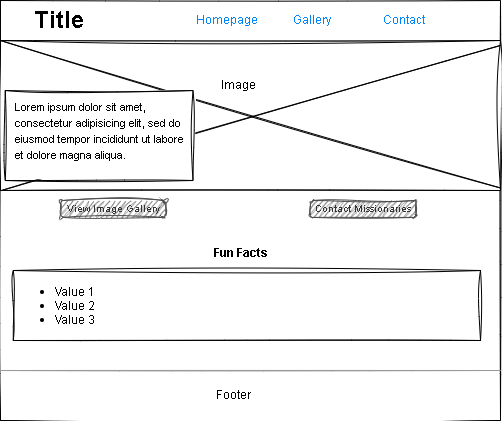

The diagram above was exported from draw.io. Its source (the exported page's mxGraphModel, read from the mxfile embedded in the PNG):
<mxGraphModel dx="676" dy="418" grid="1" gridSize="10" guides="1" tooltips="1" connect="1" arrows="1" fold="1" page="1" pageScale="1" pageWidth="850" pageHeight="1100" math="0" shadow="0">
  <root>
    <mxCell id="2xpxWbfpiOy_aShuWePv-0" />
    <mxCell id="2xpxWbfpiOy_aShuWePv-1" parent="2xpxWbfpiOy_aShuWePv-0" />
    <mxCell id="5XiuEd1DqEUZ9CRju1yZ-10" value="" style="rounded=0;whiteSpace=wrap;html=1;sketch=1;curveFitting=1;jiggle=2;" vertex="1" parent="2xpxWbfpiOy_aShuWePv-1">
      <mxGeometry x="90" y="40" width="500" height="420" as="geometry" />
    </mxCell>
    <mxCell id="2xpxWbfpiOy_aShuWePv-3" value="Title" style="text;strokeColor=none;fillColor=none;html=1;fontSize=24;fontStyle=1;verticalAlign=middle;align=center;sketch=1;curveFitting=1;jiggle=2;" vertex="1" parent="2xpxWbfpiOy_aShuWePv-1">
      <mxGeometry x="90" y="50" width="115" height="20" as="geometry" />
    </mxCell>
    <mxCell id="2xpxWbfpiOy_aShuWePv-5" value="" style="verticalLabelPosition=bottom;shadow=0;dashed=0;align=center;html=1;verticalAlign=top;strokeWidth=1;shape=mxgraph.mockup.markup.line;strokeColor=#999999;sketch=1;curveFitting=1;jiggle=2;" vertex="1" parent="2xpxWbfpiOy_aShuWePv-1">
      <mxGeometry x="90" y="70" width="500" height="20" as="geometry" />
    </mxCell>
    <mxCell id="2xpxWbfpiOy_aShuWePv-6" value="View Image Gallery" style="rounded=1;html=1;shadow=0;dashed=0;whiteSpace=wrap;fontSize=10;fillColor=#666666;align=center;strokeColor=#4D4D4D;fontColor=#333333;sketch=1;curveFitting=1;jiggle=2;" vertex="1" parent="2xpxWbfpiOy_aShuWePv-1">
      <mxGeometry x="150" y="240" width="105.5" height="16.88" as="geometry" />
    </mxCell>
    <mxCell id="2xpxWbfpiOy_aShuWePv-7" value="Contact Missionaries" style="rounded=1;html=1;shadow=0;dashed=0;whiteSpace=wrap;fontSize=10;fillColor=#666666;align=center;strokeColor=#4D4D4D;fontColor=#333333;sketch=1;curveFitting=1;jiggle=2;" vertex="1" parent="2xpxWbfpiOy_aShuWePv-1">
      <mxGeometry x="400" y="240" width="105.5" height="16.88" as="geometry" />
    </mxCell>
    <mxCell id="2xpxWbfpiOy_aShuWePv-8" value="" style="verticalLabelPosition=bottom;verticalAlign=top;html=1;shape=mxgraph.basic.rect;fillColor2=none;strokeWidth=1;size=20;indent=5;sketch=1;curveFitting=1;jiggle=2;" vertex="1" parent="2xpxWbfpiOy_aShuWePv-1">
      <mxGeometry x="90" y="80" width="500" height="150" as="geometry" />
    </mxCell>
    <mxCell id="2xpxWbfpiOy_aShuWePv-9" value="" style="endArrow=none;html=1;rounded=0;exitX=0.002;exitY=1;exitDx=0;exitDy=0;exitPerimeter=0;entryX=1;entryY=0.033;entryDx=0;entryDy=0;entryPerimeter=0;sketch=1;curveFitting=1;jiggle=2;" edge="1" parent="2xpxWbfpiOy_aShuWePv-1" source="2xpxWbfpiOy_aShuWePv-8" target="2xpxWbfpiOy_aShuWePv-8">
      <mxGeometry width="50" height="50" relative="1" as="geometry">
        <mxPoint x="370" y="140" as="sourcePoint" />
        <mxPoint x="420" y="90" as="targetPoint" />
        <Array as="points" />
      </mxGeometry>
    </mxCell>
    <mxCell id="2xpxWbfpiOy_aShuWePv-10" value="" style="endArrow=none;html=1;rounded=0;entryX=1;entryY=0.983;entryDx=0;entryDy=0;entryPerimeter=0;exitX=0;exitY=0;exitDx=0;exitDy=0;exitPerimeter=0;sketch=1;curveFitting=1;jiggle=2;" edge="1" parent="2xpxWbfpiOy_aShuWePv-1" source="2xpxWbfpiOy_aShuWePv-8" target="2xpxWbfpiOy_aShuWePv-8">
      <mxGeometry width="50" height="50" relative="1" as="geometry">
        <mxPoint x="241" y="95" as="sourcePoint" />
        <mxPoint x="430" y="100" as="targetPoint" />
        <Array as="points" />
      </mxGeometry>
    </mxCell>
    <mxCell id="2xpxWbfpiOy_aShuWePv-14" value="Fun Facts" style="text;align=center;fontStyle=1;verticalAlign=middle;spacingLeft=3;spacingRight=3;strokeColor=none;rotatable=0;points=[[0,0.5],[1,0.5]];portConstraint=eastwest;html=1;sketch=1;curveFitting=1;jiggle=2;" vertex="1" parent="2xpxWbfpiOy_aShuWePv-1">
      <mxGeometry x="290" y="280" width="80" height="26" as="geometry" />
    </mxCell>
    <mxCell id="2xpxWbfpiOy_aShuWePv-15" value="" style="rounded=0;whiteSpace=wrap;html=1;sketch=1;curveFitting=1;jiggle=2;" vertex="1" parent="2xpxWbfpiOy_aShuWePv-1">
      <mxGeometry x="102.75" y="310" width="467.25" height="70" as="geometry" />
    </mxCell>
    <mxCell id="2xpxWbfpiOy_aShuWePv-16" value="&lt;ul&gt;&lt;li&gt;Value 1&lt;/li&gt;&lt;li&gt;Value 2&lt;/li&gt;&lt;li&gt;Value 3&lt;/li&gt;&lt;/ul&gt;" style="text;strokeColor=none;fillColor=none;html=1;whiteSpace=wrap;verticalAlign=middle;overflow=hidden;sketch=1;curveFitting=1;jiggle=2;" vertex="1" parent="2xpxWbfpiOy_aShuWePv-1">
      <mxGeometry x="102.5" y="310" width="100" height="70" as="geometry" />
    </mxCell>
    <mxCell id="2xpxWbfpiOy_aShuWePv-17" value="" style="verticalLabelPosition=bottom;shadow=0;dashed=0;align=center;html=1;verticalAlign=top;strokeWidth=1;shape=mxgraph.mockup.markup.line;strokeColor=#999999;sketch=1;curveFitting=1;jiggle=2;" vertex="1" parent="2xpxWbfpiOy_aShuWePv-1">
      <mxGeometry x="90" y="400" width="500" height="20" as="geometry" />
    </mxCell>
    <mxCell id="2xpxWbfpiOy_aShuWePv-18" value="Footer" style="text;html=1;align=center;verticalAlign=middle;whiteSpace=wrap;rounded=0;sketch=1;curveFitting=1;jiggle=2;" vertex="1" parent="2xpxWbfpiOy_aShuWePv-1">
      <mxGeometry x="255.5" y="420" width="135" height="30" as="geometry" />
    </mxCell>
    <mxCell id="2xpxWbfpiOy_aShuWePv-19" value="Image" style="text;html=1;align=center;verticalAlign=middle;whiteSpace=wrap;rounded=0;sketch=1;curveFitting=1;jiggle=2;" vertex="1" parent="2xpxWbfpiOy_aShuWePv-1">
      <mxGeometry x="277.5" y="110" width="100" height="30" as="geometry" />
    </mxCell>
    <mxCell id="5XiuEd1DqEUZ9CRju1yZ-1" value="Homepage" style="html=1;shadow=0;dashed=0;shape=mxgraph.bootstrap.rrect;rSize=5;strokeColor=none;strokeWidth=1;fillColor=none;fontColor=#0085FC;whiteSpace=wrap;align=center;verticalAlign=middle;spacingLeft=0;fontStyle=0;fontSize=12;spacing=5;sketch=1;curveFitting=1;jiggle=2;" vertex="1" parent="2xpxWbfpiOy_aShuWePv-1">
      <mxGeometry x="282.5" y="50" width="67.5" height="20" as="geometry" />
    </mxCell>
    <mxCell id="5XiuEd1DqEUZ9CRju1yZ-2" value="Gallery" style="html=1;shadow=0;dashed=0;shape=mxgraph.bootstrap.rrect;rSize=5;strokeColor=none;strokeWidth=1;fillColor=none;fontColor=#0085FC;whiteSpace=wrap;align=center;verticalAlign=middle;spacingLeft=0;fontStyle=0;fontSize=12;spacing=5;sketch=1;curveFitting=1;jiggle=2;" vertex="1" parent="2xpxWbfpiOy_aShuWePv-1">
      <mxGeometry x="367.5" y="50" width="67.5" height="20" as="geometry" />
    </mxCell>
    <mxCell id="5XiuEd1DqEUZ9CRju1yZ-3" value="Contact" style="html=1;shadow=0;dashed=0;shape=mxgraph.bootstrap.rrect;rSize=5;strokeColor=none;strokeWidth=1;fillColor=none;fontColor=#0085FC;whiteSpace=wrap;align=center;verticalAlign=middle;spacingLeft=0;fontStyle=0;fontSize=12;spacing=5;sketch=1;curveFitting=1;jiggle=2;" vertex="1" parent="2xpxWbfpiOy_aShuWePv-1">
      <mxGeometry x="460" y="50" width="67.5" height="20" as="geometry" />
    </mxCell>
    <mxCell id="5XiuEd1DqEUZ9CRju1yZ-7" value="" style="rounded=0;whiteSpace=wrap;html=1;sketch=1;curveFitting=1;jiggle=2;" vertex="1" parent="2xpxWbfpiOy_aShuWePv-1">
      <mxGeometry x="94.75" y="130" width="187.75" height="90" as="geometry" />
    </mxCell>
    <mxCell id="5XiuEd1DqEUZ9CRju1yZ-6" value="&lt;h1 style=&quot;margin-top: 0px; line-height: 50%;&quot;&gt;&lt;span style=&quot;background-color: initial; font-weight: normal;&quot;&gt;&lt;font style=&quot;font-size: 11px;&quot;&gt;Lorem ipsum dolor sit amet, consectetur adipisicing elit, sed do eiusmod tempor incididunt ut labore et dolore magna aliqua.&lt;/font&gt;&lt;/span&gt;&lt;br&gt;&lt;/h1&gt;" style="text;html=1;whiteSpace=wrap;overflow=hidden;rounded=0;sketch=1;curveFitting=1;jiggle=2;" vertex="1" parent="2xpxWbfpiOy_aShuWePv-1">
      <mxGeometry x="102.5" y="130" width="180" height="80" as="geometry" />
    </mxCell>
  </root>
</mxGraphModel>